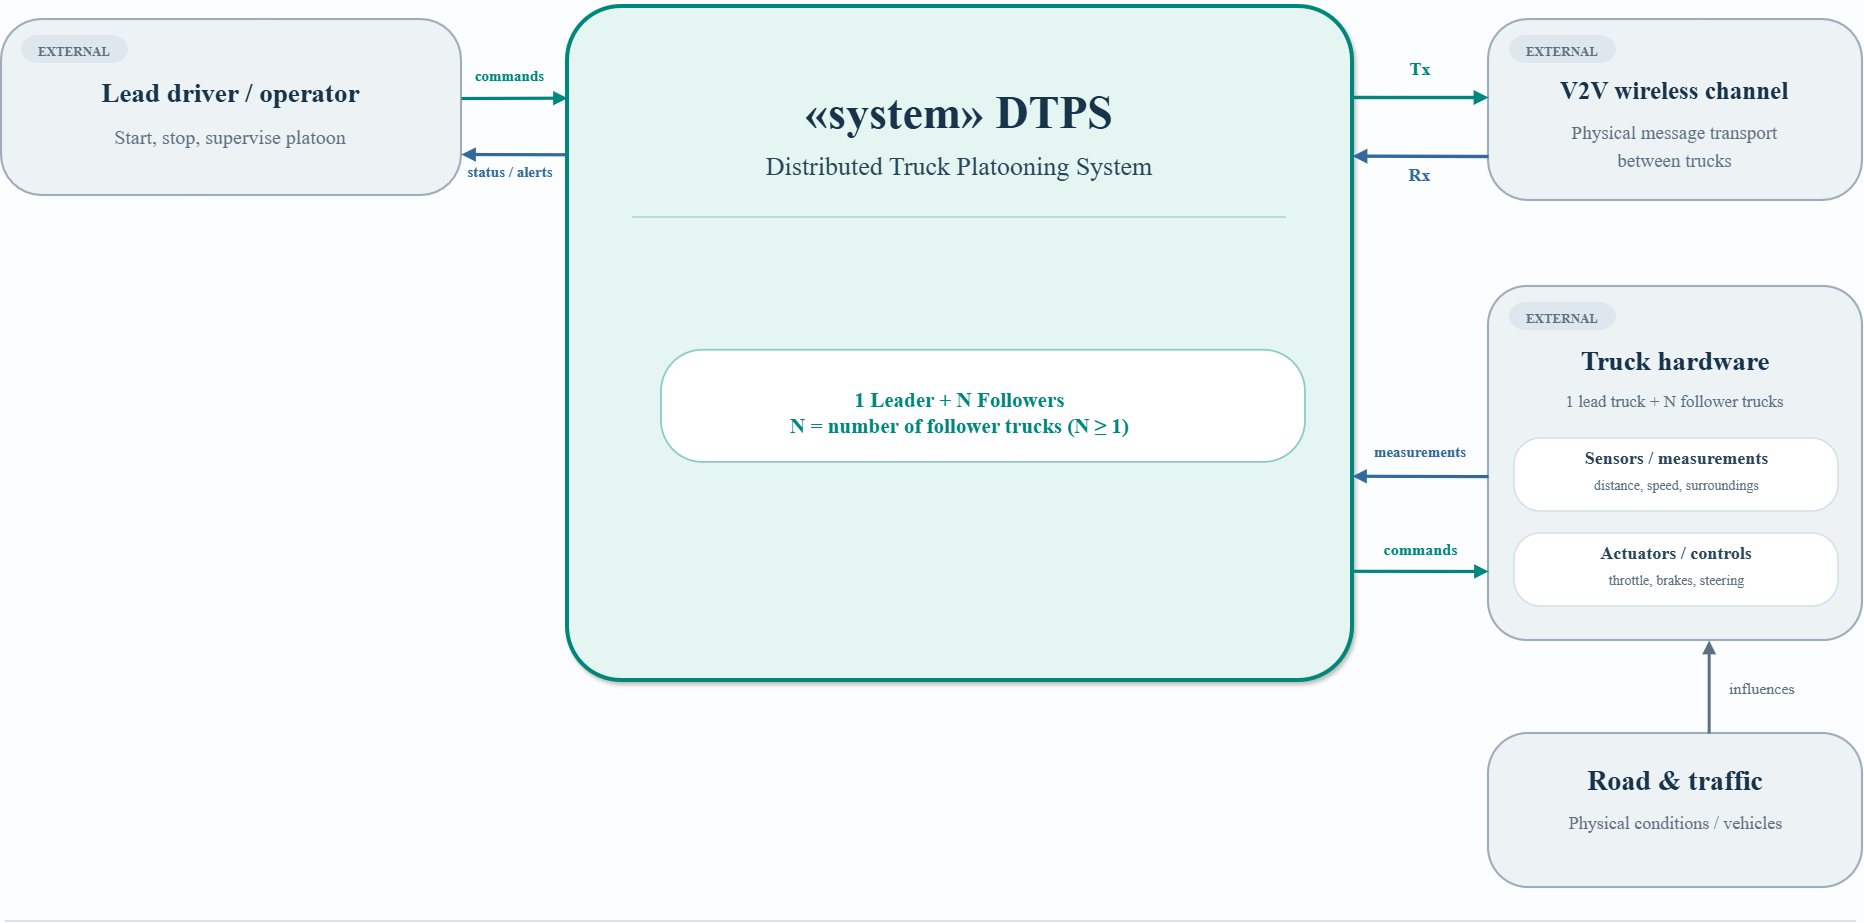

The diagram above was exported from draw.io. Its source (the exported page's mxGraphModel, read from the mxfile embedded in the PNG):
<mxGraphModel dx="1925" dy="1060" grid="1" gridSize="10" guides="1" tooltips="1" connect="1" arrows="1" fold="1" page="1" pageScale="1" pageWidth="2000" pageHeight="1200" background="#FCFDFE" math="0" shadow="0">
  <root>
    <mxCell id="0" />
    <mxCell id="1" parent="0" />
    <mxCell id="box_007" parent="1" style="html=1;whiteSpace=wrap;container=0;rounded=1;arcSize=8;fillColor=#E5F5F2;strokeColor=#00877D;strokeWidth=4;shadow=1;" value="" vertex="1">
      <mxGeometry height="674" width="785" x="636" y="235" as="geometry" />
    </mxCell>
    <mxCell id="text_010" parent="1" style="text;html=1;whiteSpace=wrap;overflow=visible;rounded=0;fillColor=none;strokeColor=none;fontFamily=DejaVu Sans;fontSize=46;fontColor=#17344B;fontStyle=1;align=center;verticalAlign=middle;spacing=0;" value="«system» DTPS" vertex="1">
      <mxGeometry height="64.4" width="409.719" x="823.141" y="308.56" as="geometry" />
    </mxCell>
    <mxCell id="text_011" parent="1" style="text;html=1;whiteSpace=wrap;overflow=visible;rounded=0;fillColor=none;strokeColor=none;fontFamily=DejaVu Sans;fontSize=26;fontColor=#29455A;fontStyle=0;align=center;verticalAlign=middle;spacing=0;" value="Distributed Truck Platooning System" vertex="1">
      <mxGeometry height="36.4" width="484.391" x="785.805" y="376.36" as="geometry" />
    </mxCell>
    <mxCell id="edge_012" edge="1" parent="1" style="edgeStyle=none;html=1;rounded=0;orthogonalLoop=1;jettySize=auto;strokeColor=#B8DCD7;strokeWidth=2;endArrow=none;" value="">
      <mxGeometry relative="1" as="geometry">
        <mxPoint x="701" y="446" as="sourcePoint" />
        <mxPoint x="1355" y="446" as="targetPoint" />
      </mxGeometry>
    </mxCell>
    <mxCell id="box_014" parent="1" style="html=1;whiteSpace=wrap;container=0;rounded=1;arcSize=37;fillColor=#FFFFFF;strokeColor=#8ACDC6;strokeWidth=1.8;shadow=0;" value="" vertex="1">
      <mxGeometry height="112.16" width="644" x="730" y="578.74" as="geometry" />
    </mxCell>
    <mxCell id="text_015" parent="1" style="text;html=1;whiteSpace=wrap;overflow=visible;rounded=0;fillColor=none;strokeColor=none;fontFamily=DejaVu Sans;fontSize=21;fontColor=#00877D;fontStyle=1;align=center;verticalAlign=middle;spacing=0;" value="&lt;div&gt;1 Leader + N Followers&lt;/div&gt;&lt;div&gt;N = number of follower trucks (N ≥ 1)&lt;/div&gt;" vertex="1">
      <mxGeometry height="46.98" width="617.08" x="719.96" y="618.62" as="geometry" />
    </mxCell>
    <mxCell id="box_023" parent="1" style="html=1;whiteSpace=wrap;container=0;rounded=1;arcSize=23;fillColor=#EDF2F5;strokeColor=#9DADBA;strokeWidth=2.1;shadow=0;" value="" vertex="1">
      <mxGeometry height="176" width="460" x="70" y="248" as="geometry" />
    </mxCell>
    <mxCell id="box_024" parent="1" style="html=1;whiteSpace=wrap;container=0;rounded=1;arcSize=60;fillColor=#DEE7ED;strokeColor=none;strokeWidth=1;shadow=0;" value="" vertex="1">
      <mxGeometry height="28" width="107" x="90" y="264" as="geometry" />
    </mxCell>
    <mxCell id="text_025" parent="1" style="text;html=1;whiteSpace=wrap;overflow=visible;rounded=0;fillColor=none;strokeColor=none;fontFamily=DejaVu Sans;fontSize=13;fontColor=#5D7181;fontStyle=1;align=center;verticalAlign=middle;spacing=0;" value="EXTERNAL" vertex="1">
      <mxGeometry height="22" width="87.875" x="99.062" y="269.18" as="geometry" />
    </mxCell>
    <mxCell id="text_026" parent="1" style="text;html=1;whiteSpace=wrap;overflow=visible;rounded=0;fillColor=none;strokeColor=none;fontFamily=DejaVu Sans;fontSize=27;fontColor=#17344B;fontStyle=1;align=center;verticalAlign=middle;spacing=0;" value="Lead driver / operator" vertex="1">
      <mxGeometry height="37.8" width="346.734" x="125.633" y="303.22" as="geometry" />
    </mxCell>
    <mxCell id="text_027" parent="1" style="text;html=1;whiteSpace=wrap;overflow=visible;rounded=0;fillColor=none;strokeColor=none;fontFamily=DejaVu Sans;fontSize=20;fontColor=#5D7181;fontStyle=0;align=center;verticalAlign=middle;spacing=0;" value="Start, stop, supervise platoon" vertex="1">
      <mxGeometry height="28" width="307.828" x="145.086" y="351.2" as="geometry" />
    </mxCell>
    <mxCell id="edge_028" edge="1" parent="1" source="box_023" style="edgeStyle=none;html=1;rounded=0;orthogonalLoop=1;jettySize=auto;strokeColor=#00877D;strokeWidth=3.2;endArrow=block;endFill=1;exitX=1;exitY=0.449;exitPerimeter=0;entryX=0;entryY=0.136;entryPerimeter=0;" target="box_007" value="">
      <mxGeometry relative="1" as="geometry">
        <mxPoint x="532" y="327" as="sourcePoint" />
        <mxPoint x="625" y="327" as="targetPoint" />
      </mxGeometry>
    </mxCell>
    <mxCell id="text_029" parent="1" style="text;html=1;whiteSpace=wrap;overflow=visible;rounded=0;fillColor=none;strokeColor=none;fontFamily=DejaVu Sans;fontSize=15;fontColor=#00877D;fontStyle=1;align=center;verticalAlign=middle;spacing=0;" value="commands" vertex="1">
      <mxGeometry height="22" width="102.906" x="526.547" y="292.9" as="geometry" />
    </mxCell>
    <mxCell id="edge_030" edge="1" parent="1" source="box_007" style="edgeStyle=none;html=1;rounded=0;orthogonalLoop=1;jettySize=auto;strokeColor=#326A9C;strokeWidth=3.2;endArrow=block;endFill=1;exitX=0;exitY=0.22;exitPerimeter=0;entryX=1;entryY=0.767;entryPerimeter=0;" target="box_023" value="">
      <mxGeometry relative="1" as="geometry">
        <mxPoint x="625" y="383" as="sourcePoint" />
        <mxPoint x="534" y="383" as="targetPoint" />
      </mxGeometry>
    </mxCell>
    <mxCell id="text_031" parent="1" style="text;html=1;whiteSpace=wrap;overflow=visible;rounded=0;fillColor=none;strokeColor=none;fontFamily=DejaVu Sans;fontSize=15;fontColor=#326A9C;fontStyle=1;align=center;verticalAlign=middle;spacing=0;" value="status / alerts" vertex="1">
      <mxGeometry height="22" width="129.828" x="514.086" y="388.9" as="geometry" />
    </mxCell>
    <mxCell id="box_041" parent="1" style="html=1;whiteSpace=wrap;container=0;rounded=1;arcSize=22;fillColor=#EDF2F5;strokeColor=#9DADBA;strokeWidth=2.1;shadow=0;" value="" vertex="1">
      <mxGeometry height="181" width="374" x="1557" y="248" as="geometry" />
    </mxCell>
    <mxCell id="box_042" parent="1" style="html=1;whiteSpace=wrap;container=0;rounded=1;arcSize=60;fillColor=#DEE7ED;strokeColor=none;strokeWidth=1;shadow=0;" value="" vertex="1">
      <mxGeometry height="28" width="107" x="1578" y="264" as="geometry" />
    </mxCell>
    <mxCell id="text_043" parent="1" style="text;html=1;whiteSpace=wrap;overflow=visible;rounded=0;fillColor=none;strokeColor=none;fontFamily=DejaVu Sans;fontSize=13;fontColor=#5D7181;fontStyle=1;align=center;verticalAlign=middle;spacing=0;" value="EXTERNAL" vertex="1">
      <mxGeometry height="22" width="87.875" x="1587.062" y="269.18" as="geometry" />
    </mxCell>
    <mxCell id="text_044" parent="1" style="text;html=1;whiteSpace=wrap;overflow=visible;rounded=0;fillColor=none;strokeColor=none;fontFamily=DejaVu Sans;fontSize=25;fontColor=#17344B;fontStyle=1;align=center;verticalAlign=middle;spacing=0;" value="V2V wireless channel" vertex="1">
      <mxGeometry height="35" width="312.281" x="1586.859" y="301.5" as="geometry" />
    </mxCell>
    <mxCell id="text_045" parent="1" style="text;html=1;whiteSpace=wrap;overflow=visible;rounded=0;fillColor=none;strokeColor=none;fontFamily=DejaVu Sans;fontSize=19;fontColor=#5D7181;fontStyle=0;align=center;verticalAlign=middle;spacing=0;" value="Physical message transport" vertex="1">
      <mxGeometry height="26.6" width="274.625" x="1605.688" y="348.34" as="geometry" />
    </mxCell>
    <mxCell id="text_046" parent="1" style="text;html=1;whiteSpace=wrap;overflow=visible;rounded=0;fillColor=none;strokeColor=none;fontFamily=DejaVu Sans;fontSize=19;fontColor=#5D7181;fontStyle=0;align=center;verticalAlign=middle;spacing=0;" value="between trucks" vertex="1">
      <mxGeometry height="26.6" width="158.891" x="1663.555" y="376.34" as="geometry" />
    </mxCell>
    <mxCell id="edge_047" edge="1" parent="1" source="box_007" style="edgeStyle=none;html=1;rounded=0;orthogonalLoop=1;jettySize=auto;strokeColor=#00877D;strokeWidth=3.4;endArrow=block;endFill=1;exitX=1;exitY=0.135;exitPerimeter=0;entryX=0;entryY=0.431;entryPerimeter=0;" target="box_041" value="">
      <mxGeometry relative="1" as="geometry">
        <mxPoint x="1429" y="326" as="sourcePoint" />
        <mxPoint x="1548" y="326" as="targetPoint" />
      </mxGeometry>
    </mxCell>
    <mxCell id="text_048" parent="1" style="text;html=1;whiteSpace=wrap;overflow=visible;rounded=0;fillColor=none;strokeColor=none;fontFamily=DejaVu Sans;fontSize=18;fontColor=#00877D;fontStyle=1;align=center;verticalAlign=middle;spacing=0;" value="Tx" vertex="1">
      <mxGeometry height="25.2" width="35.891" x="1471.055" y="285.48" as="geometry" />
    </mxCell>
    <mxCell id="edge_049" edge="1" parent="1" source="box_041" style="edgeStyle=none;html=1;rounded=0;orthogonalLoop=1;jettySize=auto;strokeColor=#326A9C;strokeWidth=3.4;endArrow=block;endFill=1;exitX=0;exitY=0.757;exitPerimeter=0;entryX=1;entryY=0.222;entryPerimeter=0;" target="box_007" value="">
      <mxGeometry relative="1" as="geometry">
        <mxPoint x="1548" y="385" as="sourcePoint" />
        <mxPoint x="1429" y="385" as="targetPoint" />
      </mxGeometry>
    </mxCell>
    <mxCell id="text_050" parent="1" style="text;html=1;whiteSpace=wrap;overflow=visible;rounded=0;fillColor=none;strokeColor=none;fontFamily=DejaVu Sans;fontSize=18;fontColor=#326A9C;fontStyle=1;align=center;verticalAlign=middle;spacing=0;" value="Rx" vertex="1">
      <mxGeometry height="25.2" width="37.469" x="1470.266" y="391.48" as="geometry" />
    </mxCell>
    <mxCell id="box_051" parent="1" style="html=1;whiteSpace=wrap;container=0;rounded=1;arcSize=11;fillColor=#EDF2F5;strokeColor=#9DADBA;strokeWidth=2.1;shadow=0;" value="" vertex="1">
      <mxGeometry height="354" width="374" x="1557" y="515" as="geometry" />
    </mxCell>
    <mxCell id="box_052" parent="1" style="html=1;whiteSpace=wrap;container=0;rounded=1;arcSize=60;fillColor=#DEE7ED;strokeColor=none;strokeWidth=1;shadow=0;" value="" vertex="1">
      <mxGeometry height="28" width="107" x="1578" y="531" as="geometry" />
    </mxCell>
    <mxCell id="text_053" parent="1" style="text;html=1;whiteSpace=wrap;overflow=visible;rounded=0;fillColor=none;strokeColor=none;fontFamily=DejaVu Sans;fontSize=13;fontColor=#5D7181;fontStyle=1;align=center;verticalAlign=middle;spacing=0;" value="EXTERNAL" vertex="1">
      <mxGeometry height="22" width="87.875" x="1587.062" y="536.18" as="geometry" />
    </mxCell>
    <mxCell id="text_054" parent="1" style="text;html=1;whiteSpace=wrap;overflow=visible;rounded=0;fillColor=none;strokeColor=none;fontFamily=DejaVu Sans;fontSize=27;fontColor=#17344B;fontStyle=1;align=center;verticalAlign=middle;spacing=0;" value="Truck hardware" vertex="1">
      <mxGeometry height="37.8" width="248.203" x="1619.898" y="571.22" as="geometry" />
    </mxCell>
    <mxCell id="text_055" parent="1" style="text;html=1;whiteSpace=wrap;overflow=visible;rounded=0;fillColor=none;strokeColor=none;fontFamily=DejaVu Sans;fontSize=17;fontColor=#5D7181;fontStyle=0;align=center;verticalAlign=middle;spacing=0;" value="1 lead truck  +  N follower trucks" vertex="1">
      <mxGeometry height="23.8" width="293.109" x="1597.445" y="618.62" as="geometry" />
    </mxCell>
    <mxCell id="box_056" parent="1" style="html=1;whiteSpace=wrap;container=0;rounded=1;arcSize=36;fillColor=#FFFFFF;strokeColor=#D4DEE5;strokeWidth=1.5;shadow=0;" value="" vertex="1">
      <mxGeometry height="73" width="324" x="1583" y="667" as="geometry" />
    </mxCell>
    <mxCell id="text_057" parent="1" style="text;html=1;whiteSpace=wrap;overflow=visible;rounded=0;fillColor=none;strokeColor=none;fontFamily=DejaVu Sans;fontSize=18;fontColor=#29455A;fontStyle=1;align=center;verticalAlign=middle;spacing=0;" value="Sensors / measurements" vertex="1">
      <mxGeometry height="25.2" width="262.562" x="1613.719" y="674.48" as="geometry" />
    </mxCell>
    <mxCell id="text_058" parent="1" style="text;html=1;whiteSpace=wrap;overflow=visible;rounded=0;fillColor=none;strokeColor=none;fontFamily=DejaVu Sans;fontSize=14;fontColor=#5D7181;fontStyle=0;align=center;verticalAlign=middle;spacing=0;" value="distance, speed, surroundings" vertex="1">
      <mxGeometry height="22" width="222.703" x="1633.648" y="704.04" as="geometry" />
    </mxCell>
    <mxCell id="box_059" parent="1" style="html=1;whiteSpace=wrap;container=0;rounded=1;arcSize=36;fillColor=#FFFFFF;strokeColor=#D4DEE5;strokeWidth=1.5;shadow=0;" value="" vertex="1">
      <mxGeometry height="73" width="324" x="1583" y="762" as="geometry" />
    </mxCell>
    <mxCell id="text_060" parent="1" style="text;html=1;whiteSpace=wrap;overflow=visible;rounded=0;fillColor=none;strokeColor=none;fontFamily=DejaVu Sans;fontSize=18;fontColor=#29455A;fontStyle=1;align=center;verticalAlign=middle;spacing=0;" value="Actuators / controls" vertex="1">
      <mxGeometry height="25.2" width="212.422" x="1638.789" y="769.48" as="geometry" />
    </mxCell>
    <mxCell id="text_061" parent="1" style="text;html=1;whiteSpace=wrap;overflow=visible;rounded=0;fillColor=none;strokeColor=none;fontFamily=DejaVu Sans;fontSize=14;fontColor=#5D7181;fontStyle=0;align=center;verticalAlign=middle;spacing=0;" value="throttle, brakes, steering" vertex="1">
      <mxGeometry height="22" width="192.781" x="1648.609" y="799.04" as="geometry" />
    </mxCell>
    <mxCell id="edge_062" edge="1" parent="1" source="box_051" style="edgeStyle=none;html=1;rounded=0;orthogonalLoop=1;jettySize=auto;strokeColor=#326A9C;strokeWidth=3.2;endArrow=block;endFill=1;exitX=0;exitY=0.537;exitPerimeter=0;entryX=1;entryY=0.697;entryPerimeter=0;" target="box_007" value="">
      <mxGeometry relative="1" as="geometry">
        <mxPoint x="1550" y="705" as="sourcePoint" />
        <mxPoint x="1429" y="705" as="targetPoint" />
      </mxGeometry>
    </mxCell>
    <mxCell id="text_063" parent="1" style="text;html=1;whiteSpace=wrap;overflow=visible;rounded=0;fillColor=none;strokeColor=none;fontFamily=DejaVu Sans;fontSize=15;fontColor=#326A9C;fontStyle=1;align=center;verticalAlign=middle;spacing=0;" value="measurements" vertex="1">
      <mxGeometry height="22" width="137.641" x="1420.18" y="668.9" as="geometry" />
    </mxCell>
    <mxCell id="edge_064" edge="1" parent="1" source="box_007" style="edgeStyle=none;html=1;rounded=0;orthogonalLoop=1;jettySize=auto;strokeColor=#00877D;strokeWidth=3.2;endArrow=block;endFill=1;exitX=1;exitY=0.838;exitPerimeter=0;entryX=0;entryY=0.805;entryPerimeter=0;" target="box_051" value="">
      <mxGeometry relative="1" as="geometry">
        <mxPoint x="1429" y="800" as="sourcePoint" />
        <mxPoint x="1550" y="800" as="targetPoint" />
      </mxGeometry>
    </mxCell>
    <mxCell id="text_065" parent="1" style="text;html=1;whiteSpace=wrap;overflow=visible;rounded=0;fillColor=none;strokeColor=none;fontFamily=DejaVu Sans;fontSize=16;fontColor=#00877D;fontStyle=1;align=center;verticalAlign=middle;spacing=0;" value="commands" vertex="1">
      <mxGeometry height="22.4" width="109" x="1434.5" y="766.76" as="geometry" />
    </mxCell>
    <mxCell id="box_066" parent="1" style="html=1;whiteSpace=wrap;container=0;rounded=1;arcSize=26;fillColor=#EDF2F5;strokeColor=#9DADBA;strokeWidth=2.1;shadow=0;" value="" vertex="1">
      <mxGeometry height="154" width="374" x="1557" y="962" as="geometry" />
    </mxCell>
    <mxCell id="text_067" parent="1" style="text;html=1;whiteSpace=wrap;overflow=visible;rounded=0;fillColor=none;strokeColor=none;fontFamily=DejaVu Sans;fontSize=28;fontColor=#17344B;fontStyle=1;align=center;verticalAlign=middle;spacing=0;" value="Road &amp; traffic" vertex="1">
      <mxGeometry height="39.2" width="229.578" x="1629.211" y="989.08" as="geometry" />
    </mxCell>
    <mxCell id="text_068" parent="1" style="text;html=1;whiteSpace=wrap;overflow=visible;rounded=0;fillColor=none;strokeColor=none;fontFamily=DejaVu Sans;fontSize=18;fontColor=#5D7181;fontStyle=0;align=center;verticalAlign=middle;spacing=0;" value="Physical conditions / vehicles" vertex="1">
      <mxGeometry height="25.2" width="274.516" x="1606.742" y="1039.48" as="geometry" />
    </mxCell>
    <mxCell id="edge_070" edge="1" parent="1" source="box_066" style="edgeStyle=none;html=1;rounded=0;orthogonalLoop=1;jettySize=auto;strokeColor=#5D7181;strokeWidth=3;endArrow=block;endFill=1;exitX=0.59;exitY=0;exitPerimeter=0;entryX=0.59;entryY=1;entryPerimeter=0;" target="box_051" value="">
      <mxGeometry relative="1" as="geometry">
        <mxPoint x="1778" y="956" as="sourcePoint" />
        <mxPoint x="1778" y="875" as="targetPoint" />
      </mxGeometry>
    </mxCell>
    <mxCell id="text_071" parent="1" style="text;html=1;whiteSpace=wrap;overflow=visible;rounded=0;fillColor=none;strokeColor=none;fontFamily=DejaVu Sans;fontSize=16;fontColor=#5D7181;fontStyle=0;align=left;verticalAlign=middle;spacing=0;" value="influences" vertex="1">
      <mxGeometry height="22.4" width="93.781" x="1798" y="905.76" as="geometry" />
    </mxCell>
    <mxCell id="edge_080" edge="1" parent="1" style="edgeStyle=none;html=1;rounded=0;orthogonalLoop=1;jettySize=auto;strokeColor=#D9E4E9;strokeWidth=2;endArrow=none;" value="">
      <mxGeometry relative="1" as="geometry">
        <mxPoint x="74" y="1150" as="sourcePoint" />
        <mxPoint x="1925" y="1150" as="targetPoint" />
      </mxGeometry>
    </mxCell>
  </root>
</mxGraphModel>